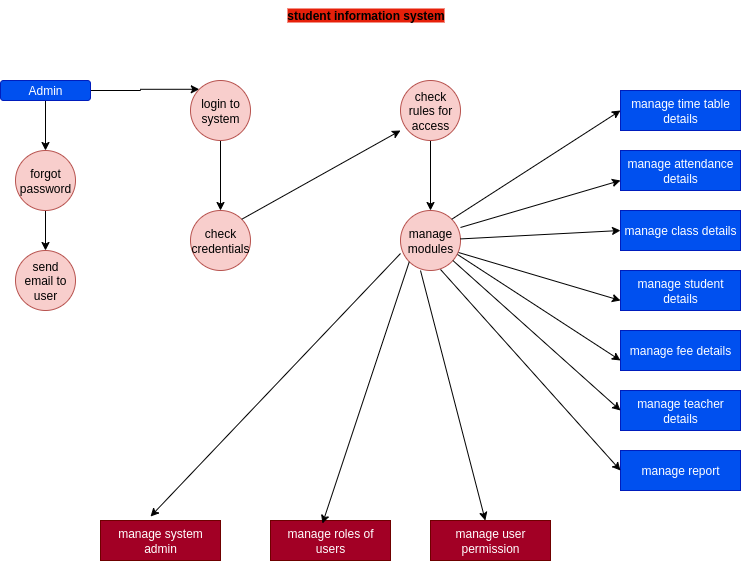

The diagram above was exported from draw.io. Its source (the exported page's mxGraphModel, read from the mxfile embedded in the PNG):
<mxGraphModel dx="872" dy="2711" grid="1" gridSize="10" guides="1" tooltips="1" connect="1" arrows="1" fold="1" page="1" pageScale="1" pageWidth="850" pageHeight="1100" background="#FFFFFF" math="0" shadow="0">
  <root>
    <mxCell id="0" />
    <mxCell id="1" parent="0" />
    <mxCell id="hO2MTufyiKWds6_gk0Ps-4" value="&lt;span style=&quot;background-color: light-dark(rgb(230, 32, 10), rgb(237, 237, 237));&quot;&gt;&lt;b&gt;student information system&lt;/b&gt;&lt;/span&gt;" style="text;html=1;align=center;verticalAlign=middle;resizable=0;points=[];autosize=1;strokeColor=none;fillColor=none;" vertex="1" parent="1">
      <mxGeometry x="335" y="-2200" width="180" height="30" as="geometry" />
    </mxCell>
    <mxCell id="hO2MTufyiKWds6_gk0Ps-24" style="edgeStyle=orthogonalEdgeStyle;rounded=0;orthogonalLoop=1;jettySize=auto;html=1;exitX=0.5;exitY=1;exitDx=0;exitDy=0;" edge="1" parent="1" source="hO2MTufyiKWds6_gk0Ps-5" target="hO2MTufyiKWds6_gk0Ps-7">
      <mxGeometry relative="1" as="geometry" />
    </mxCell>
    <mxCell id="hO2MTufyiKWds6_gk0Ps-40" style="edgeStyle=orthogonalEdgeStyle;rounded=0;orthogonalLoop=1;jettySize=auto;html=1;exitX=1;exitY=0.5;exitDx=0;exitDy=0;entryX=0;entryY=0;entryDx=0;entryDy=0;" edge="1" parent="1" source="hO2MTufyiKWds6_gk0Ps-5" target="hO2MTufyiKWds6_gk0Ps-10">
      <mxGeometry relative="1" as="geometry" />
    </mxCell>
    <mxCell id="hO2MTufyiKWds6_gk0Ps-5" value="Admin" style="rounded=1;whiteSpace=wrap;html=1;fillColor=#0050ef;fontColor=#ffffff;strokeColor=#001DBC;" vertex="1" parent="1">
      <mxGeometry x="60" y="-2120" width="90" height="20" as="geometry" />
    </mxCell>
    <mxCell id="hO2MTufyiKWds6_gk0Ps-25" style="edgeStyle=orthogonalEdgeStyle;rounded=0;orthogonalLoop=1;jettySize=auto;html=1;exitX=0.5;exitY=1;exitDx=0;exitDy=0;entryX=0.5;entryY=0;entryDx=0;entryDy=0;" edge="1" parent="1" source="hO2MTufyiKWds6_gk0Ps-7" target="hO2MTufyiKWds6_gk0Ps-9">
      <mxGeometry relative="1" as="geometry" />
    </mxCell>
    <mxCell id="hO2MTufyiKWds6_gk0Ps-7" value="forgot password" style="ellipse;whiteSpace=wrap;html=1;aspect=fixed;fillColor=#f8cecc;strokeColor=#b85450;" vertex="1" parent="1">
      <mxGeometry x="75" y="-2050" width="60" height="60" as="geometry" />
    </mxCell>
    <mxCell id="hO2MTufyiKWds6_gk0Ps-9" value="send email to user" style="ellipse;whiteSpace=wrap;html=1;aspect=fixed;fillColor=#f8cecc;strokeColor=#b85450;" vertex="1" parent="1">
      <mxGeometry x="75" y="-1950" width="60" height="60" as="geometry" />
    </mxCell>
    <mxCell id="hO2MTufyiKWds6_gk0Ps-26" style="edgeStyle=orthogonalEdgeStyle;rounded=0;orthogonalLoop=1;jettySize=auto;html=1;exitX=0.5;exitY=1;exitDx=0;exitDy=0;entryX=0.5;entryY=0;entryDx=0;entryDy=0;" edge="1" parent="1" source="hO2MTufyiKWds6_gk0Ps-10" target="hO2MTufyiKWds6_gk0Ps-12">
      <mxGeometry relative="1" as="geometry" />
    </mxCell>
    <mxCell id="hO2MTufyiKWds6_gk0Ps-10" value="login to system" style="ellipse;whiteSpace=wrap;html=1;aspect=fixed;fillColor=#f8cecc;strokeColor=#b85450;" vertex="1" parent="1">
      <mxGeometry x="250" y="-2120" width="60" height="60" as="geometry" />
    </mxCell>
    <mxCell id="hO2MTufyiKWds6_gk0Ps-27" value="" style="edgeStyle=orthogonalEdgeStyle;rounded=0;orthogonalLoop=1;jettySize=auto;html=1;" edge="1" parent="1" source="hO2MTufyiKWds6_gk0Ps-11" target="hO2MTufyiKWds6_gk0Ps-13">
      <mxGeometry relative="1" as="geometry" />
    </mxCell>
    <mxCell id="hO2MTufyiKWds6_gk0Ps-11" value="check rules for access" style="ellipse;whiteSpace=wrap;html=1;aspect=fixed;fillColor=#f8cecc;strokeColor=#b85450;" vertex="1" parent="1">
      <mxGeometry x="460" y="-2120" width="60" height="60" as="geometry" />
    </mxCell>
    <mxCell id="hO2MTufyiKWds6_gk0Ps-12" value="check credentials" style="ellipse;whiteSpace=wrap;html=1;aspect=fixed;fillColor=#f8cecc;strokeColor=#b85450;" vertex="1" parent="1">
      <mxGeometry x="250" y="-1990" width="60" height="60" as="geometry" />
    </mxCell>
    <mxCell id="hO2MTufyiKWds6_gk0Ps-13" value="manage modules" style="ellipse;whiteSpace=wrap;html=1;aspect=fixed;fillColor=#f8cecc;strokeColor=#b85450;" vertex="1" parent="1">
      <mxGeometry x="460" y="-1990" width="60" height="60" as="geometry" />
    </mxCell>
    <mxCell id="hO2MTufyiKWds6_gk0Ps-14" value="manage time table details" style="rounded=0;whiteSpace=wrap;html=1;fillColor=#0050ef;fontColor=#ffffff;strokeColor=#001DBC;" vertex="1" parent="1">
      <mxGeometry x="680" y="-2110" width="120" height="40" as="geometry" />
    </mxCell>
    <mxCell id="hO2MTufyiKWds6_gk0Ps-15" value="manage attendance details" style="rounded=0;whiteSpace=wrap;html=1;fillColor=#0050ef;fontColor=#ffffff;strokeColor=#001DBC;" vertex="1" parent="1">
      <mxGeometry x="680" y="-2050" width="120" height="40" as="geometry" />
    </mxCell>
    <mxCell id="hO2MTufyiKWds6_gk0Ps-16" value="manage class details" style="rounded=0;whiteSpace=wrap;html=1;fillColor=#0050ef;fontColor=#ffffff;strokeColor=#001DBC;" vertex="1" parent="1">
      <mxGeometry x="680" y="-1990" width="120" height="40" as="geometry" />
    </mxCell>
    <mxCell id="hO2MTufyiKWds6_gk0Ps-17" value="manage student details" style="rounded=0;whiteSpace=wrap;html=1;fillColor=#0050ef;fontColor=#ffffff;strokeColor=#001DBC;" vertex="1" parent="1">
      <mxGeometry x="680" y="-1930" width="120" height="40" as="geometry" />
    </mxCell>
    <mxCell id="hO2MTufyiKWds6_gk0Ps-18" value="manage fee details" style="rounded=0;whiteSpace=wrap;html=1;fillColor=#0050ef;fontColor=#ffffff;strokeColor=#001DBC;" vertex="1" parent="1">
      <mxGeometry x="680" y="-1870" width="120" height="40" as="geometry" />
    </mxCell>
    <mxCell id="hO2MTufyiKWds6_gk0Ps-19" value="manage teacher details" style="rounded=0;whiteSpace=wrap;html=1;fillColor=#0050ef;fontColor=#ffffff;strokeColor=#001DBC;" vertex="1" parent="1">
      <mxGeometry x="680" y="-1810" width="120" height="40" as="geometry" />
    </mxCell>
    <mxCell id="hO2MTufyiKWds6_gk0Ps-20" value="manage report" style="rounded=0;whiteSpace=wrap;html=1;fillColor=#0050ef;fontColor=#ffffff;strokeColor=#001DBC;" vertex="1" parent="1">
      <mxGeometry x="680" y="-1750" width="120" height="40" as="geometry" />
    </mxCell>
    <mxCell id="hO2MTufyiKWds6_gk0Ps-21" value="manage user permission" style="rounded=0;whiteSpace=wrap;html=1;fillColor=#a20025;strokeColor=#6F0000;fontColor=#ffffff;" vertex="1" parent="1">
      <mxGeometry x="490" y="-1680" width="120" height="40" as="geometry" />
    </mxCell>
    <mxCell id="hO2MTufyiKWds6_gk0Ps-22" value="manage roles of users" style="rounded=0;whiteSpace=wrap;html=1;fillColor=#a20025;fontColor=#ffffff;strokeColor=#6F0000;" vertex="1" parent="1">
      <mxGeometry x="330" y="-1680" width="120" height="40" as="geometry" />
    </mxCell>
    <mxCell id="hO2MTufyiKWds6_gk0Ps-23" value="manage system admin" style="rounded=0;whiteSpace=wrap;html=1;fillColor=#a20025;fontColor=#ffffff;strokeColor=#6F0000;" vertex="1" parent="1">
      <mxGeometry x="160" y="-1680" width="120" height="40" as="geometry" />
    </mxCell>
    <mxCell id="hO2MTufyiKWds6_gk0Ps-28" value="" style="endArrow=classic;html=1;rounded=0;exitX=1;exitY=0;exitDx=0;exitDy=0;" edge="1" parent="1" source="hO2MTufyiKWds6_gk0Ps-12">
      <mxGeometry width="50" height="50" relative="1" as="geometry">
        <mxPoint x="400" y="-1830" as="sourcePoint" />
        <mxPoint x="460" y="-2070" as="targetPoint" />
      </mxGeometry>
    </mxCell>
    <mxCell id="hO2MTufyiKWds6_gk0Ps-30" value="" style="endArrow=classic;html=1;rounded=0;exitX=0;exitY=1;exitDx=0;exitDy=0;entryX=0.433;entryY=0.075;entryDx=0;entryDy=0;entryPerimeter=0;" edge="1" parent="1" source="hO2MTufyiKWds6_gk0Ps-13" target="hO2MTufyiKWds6_gk0Ps-22">
      <mxGeometry width="50" height="50" relative="1" as="geometry">
        <mxPoint x="470" y="-1920" as="sourcePoint" />
        <mxPoint x="450" y="-1880" as="targetPoint" />
      </mxGeometry>
    </mxCell>
    <mxCell id="hO2MTufyiKWds6_gk0Ps-31" value="" style="endArrow=classic;html=1;rounded=0;entryX=0.417;entryY=-0.1;entryDx=0;entryDy=0;entryPerimeter=0;exitX=0;exitY=0.717;exitDx=0;exitDy=0;exitPerimeter=0;" edge="1" parent="1" source="hO2MTufyiKWds6_gk0Ps-13" target="hO2MTufyiKWds6_gk0Ps-23">
      <mxGeometry width="50" height="50" relative="1" as="geometry">
        <mxPoint x="450" y="-1940" as="sourcePoint" />
        <mxPoint x="370" y="-1770" as="targetPoint" />
      </mxGeometry>
    </mxCell>
    <mxCell id="hO2MTufyiKWds6_gk0Ps-32" value="" style="endArrow=classic;html=1;rounded=0;" edge="1" parent="1" target="hO2MTufyiKWds6_gk0Ps-21">
      <mxGeometry width="50" height="50" relative="1" as="geometry">
        <mxPoint x="480" y="-1930" as="sourcePoint" />
        <mxPoint x="560" y="-1860" as="targetPoint" />
      </mxGeometry>
    </mxCell>
    <mxCell id="hO2MTufyiKWds6_gk0Ps-33" value="" style="endArrow=classic;html=1;rounded=0;exitX=0.667;exitY=0.983;exitDx=0;exitDy=0;exitPerimeter=0;entryX=0;entryY=0.5;entryDx=0;entryDy=0;" edge="1" parent="1" source="hO2MTufyiKWds6_gk0Ps-13" target="hO2MTufyiKWds6_gk0Ps-20">
      <mxGeometry width="50" height="50" relative="1" as="geometry">
        <mxPoint x="520" y="-1850" as="sourcePoint" />
        <mxPoint x="570" y="-1900" as="targetPoint" />
      </mxGeometry>
    </mxCell>
    <mxCell id="hO2MTufyiKWds6_gk0Ps-34" value="" style="endArrow=classic;html=1;rounded=0;entryX=0;entryY=0.5;entryDx=0;entryDy=0;" edge="1" parent="1" source="hO2MTufyiKWds6_gk0Ps-13" target="hO2MTufyiKWds6_gk0Ps-19">
      <mxGeometry width="50" height="50" relative="1" as="geometry">
        <mxPoint x="560" y="-1880" as="sourcePoint" />
        <mxPoint x="670" y="-1790" as="targetPoint" />
      </mxGeometry>
    </mxCell>
    <mxCell id="hO2MTufyiKWds6_gk0Ps-35" value="" style="endArrow=classic;html=1;rounded=0;exitX=0.95;exitY=0.733;exitDx=0;exitDy=0;exitPerimeter=0;entryX=0;entryY=0.75;entryDx=0;entryDy=0;" edge="1" parent="1" source="hO2MTufyiKWds6_gk0Ps-13" target="hO2MTufyiKWds6_gk0Ps-18">
      <mxGeometry width="50" height="50" relative="1" as="geometry">
        <mxPoint x="540" y="-1910" as="sourcePoint" />
        <mxPoint x="590" y="-1960" as="targetPoint" />
      </mxGeometry>
    </mxCell>
    <mxCell id="hO2MTufyiKWds6_gk0Ps-36" value="" style="endArrow=classic;html=1;rounded=0;exitX=0.967;exitY=0.7;exitDx=0;exitDy=0;exitPerimeter=0;entryX=0;entryY=0.75;entryDx=0;entryDy=0;" edge="1" parent="1" source="hO2MTufyiKWds6_gk0Ps-13" target="hO2MTufyiKWds6_gk0Ps-17">
      <mxGeometry width="50" height="50" relative="1" as="geometry">
        <mxPoint x="560" y="-1870" as="sourcePoint" />
        <mxPoint x="610" y="-1920" as="targetPoint" />
      </mxGeometry>
    </mxCell>
    <mxCell id="hO2MTufyiKWds6_gk0Ps-37" value="" style="endArrow=classic;html=1;rounded=0;entryX=0;entryY=0.5;entryDx=0;entryDy=0;" edge="1" parent="1" source="hO2MTufyiKWds6_gk0Ps-13" target="hO2MTufyiKWds6_gk0Ps-16">
      <mxGeometry width="50" height="50" relative="1" as="geometry">
        <mxPoint x="600" y="-1930" as="sourcePoint" />
        <mxPoint x="650" y="-1980" as="targetPoint" />
      </mxGeometry>
    </mxCell>
    <mxCell id="hO2MTufyiKWds6_gk0Ps-38" value="" style="endArrow=classic;html=1;rounded=0;exitX=1;exitY=0.283;exitDx=0;exitDy=0;entryX=0;entryY=0.75;entryDx=0;entryDy=0;exitPerimeter=0;" edge="1" parent="1" source="hO2MTufyiKWds6_gk0Ps-13" target="hO2MTufyiKWds6_gk0Ps-15">
      <mxGeometry width="50" height="50" relative="1" as="geometry">
        <mxPoint x="590" y="-2000" as="sourcePoint" />
        <mxPoint x="640" y="-2050" as="targetPoint" />
      </mxGeometry>
    </mxCell>
    <mxCell id="hO2MTufyiKWds6_gk0Ps-39" value="" style="endArrow=classic;html=1;rounded=0;exitX=1;exitY=0;exitDx=0;exitDy=0;entryX=0;entryY=0.5;entryDx=0;entryDy=0;" edge="1" parent="1" source="hO2MTufyiKWds6_gk0Ps-13" target="hO2MTufyiKWds6_gk0Ps-14">
      <mxGeometry width="50" height="50" relative="1" as="geometry">
        <mxPoint x="570" y="-2030" as="sourcePoint" />
        <mxPoint x="620" y="-2080" as="targetPoint" />
      </mxGeometry>
    </mxCell>
  </root>
</mxGraphModel>